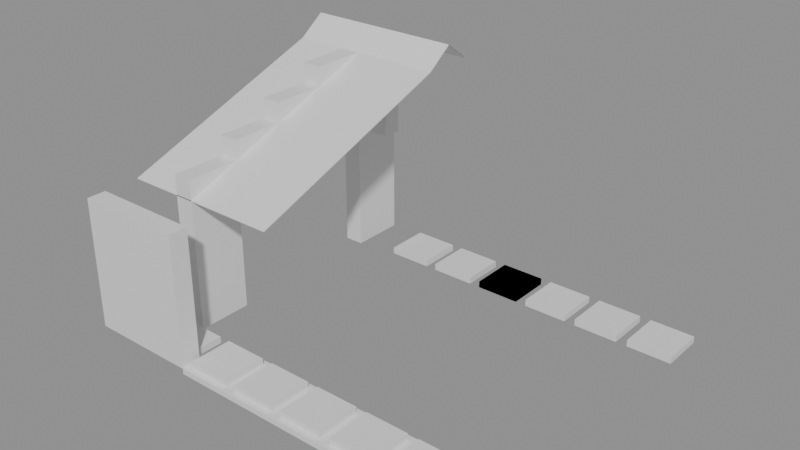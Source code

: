 # Source: building_lego.blend  (saved by Blender 5.0.119; exported with 4.5.12 LTS)
import bpy
from mathutils import Matrix  # noqa: F401  (used for matrix-valued properties, if any)

bpy.ops.wm.read_factory_settings(use_empty=True)
scene = bpy.context.scene
scene.name = 'Scene'

# ---- collections
col_01_paredes_externas = bpy.data.collections.new('01_Paredes_Externas'); scene.collection.children.link(col_01_paredes_externas)
col_03_pisos_escadas = bpy.data.collections.new('03_Pisos_Escadas'); scene.collection.children.link(col_03_pisos_escadas)
col_04_moveis_decoracoes = bpy.data.collections.new('04_Moveis_Decoracoes'); scene.collection.children.link(col_04_moveis_decoracoes)
col_05_telhado = bpy.data.collections.new('05_Telhado'); scene.collection.children.link(col_05_telhado)

# ---- materials (node trees are filled in below, after node groups)
mat_mat_parede_externa = bpy.data.materials.new('Mat_Parede_Externa')
mat_mat_pisos = bpy.data.materials.new('Mat_Pisos')
mat_mat_moveis = bpy.data.materials.new('Mat_Moveis')
mat_mat_telhado = bpy.data.materials.new('Mat_Telhado')

# ---- material node trees
mat_mat_parede_externa.use_nodes = True; mat_mat_parede_externa.node_tree.nodes.clear()
_N = mat_mat_parede_externa.node_tree.nodes; _L = mat_mat_parede_externa.node_tree.links
n0 = _N.new('ShaderNodeBsdfPrincipled'); n0.name = 'BSDF - Pré-fundamentado'; n0.location = (-200, 100)
n1 = _N.new('ShaderNodeOutputMaterial'); n1.name = 'Saída de material'; n1.location = (200, 100)
_L.new(n0.outputs[0], n1.inputs[0])
n1.is_active_output = True
mat_mat_pisos.use_nodes = True; mat_mat_pisos.node_tree.nodes.clear()
_N = mat_mat_pisos.node_tree.nodes; _L = mat_mat_pisos.node_tree.links
n0 = _N.new('ShaderNodeBsdfPrincipled'); n0.name = 'BSDF - Pré-fundamentado'; n0.location = (-200, 100)
n1 = _N.new('ShaderNodeOutputMaterial'); n1.name = 'Saída de material'; n1.location = (200, 100)
_L.new(n0.outputs[0], n1.inputs[0])
n1.is_active_output = True
mat_mat_moveis.use_nodes = True; mat_mat_moveis.node_tree.nodes.clear()
_N = mat_mat_moveis.node_tree.nodes; _L = mat_mat_moveis.node_tree.links
n0 = _N.new('ShaderNodeBsdfPrincipled'); n0.name = 'BSDF - Pré-fundamentado'; n0.location = (-200, 100)
n1 = _N.new('ShaderNodeOutputMaterial'); n1.name = 'Saída de material'; n1.location = (200, 100)
_L.new(n0.outputs[0], n1.inputs[0])
n1.is_active_output = True
mat_mat_telhado.use_nodes = True; mat_mat_telhado.node_tree.nodes.clear()
_N = mat_mat_telhado.node_tree.nodes; _L = mat_mat_telhado.node_tree.links
n0 = _N.new('ShaderNodeBsdfPrincipled'); n0.name = 'BSDF - Pré-fundamentado'; n0.location = (-200, 100)
n1 = _N.new('ShaderNodeOutputMaterial'); n1.name = 'Saída de material'; n1.location = (200, 100)
_L.new(n0.outputs[0], n1.inputs[0])
n1.is_active_output = True

# ---- meshes
me_bloco_wooden_wall_5048_3599_z0 = bpy.data.meshes.new('Bloco_wooden_wall_5048_3599_z0')
me_bloco_wooden_wall_5048_3599_z0.from_pydata([(-0.5, -0.175, -1.2), (0.5, -0.175, -1.2), (0.5, 0.175, -1.2), (-0.5, 0.175, -1.2), (-0.5, -0.175, 1.2), (0.5, -0.175, 1.2), (0.5, 0.175, 1.2), (-0.5, 0.175, 1.2)], [], [(0, 1, 2, 3), (4, 7, 6, 5), (0, 4, 5, 1), (2, 6, 7, 3), (0, 3, 7, 4), (1, 5, 6, 2)])
me_bloco_wooden_wall_5048_3599_z0.materials.append(mat_mat_parede_externa)
me_bloco_wooden_wall_5048_3599_z0.update()
me_bloco_wooden_wall_5049_3599_z0 = bpy.data.meshes.new('Bloco_wooden_wall_5049_3599_z0')
me_bloco_wooden_wall_5049_3599_z0.from_pydata([(-0.5, -0.175, -1.2), (0.5, -0.175, -1.2), (0.5, 0.175, -1.2), (-0.5, 0.175, -1.2), (-0.5, -0.175, 1.2), (0.5, -0.175, 1.2), (0.5, 0.175, 1.2), (-0.5, 0.175, 1.2)], [], [(0, 1, 2, 3), (4, 7, 6, 5), (0, 4, 5, 1), (2, 6, 7, 3), (0, 3, 7, 4), (1, 5, 6, 2)])
me_bloco_wooden_wall_5049_3599_z0.materials.append(mat_mat_parede_externa)
me_bloco_wooden_wall_5049_3599_z0.update()
me_bloco_wooden_wall_5049_3604_z20 = bpy.data.meshes.new('Bloco_wooden_wall_5049_3604_z20')
me_bloco_wooden_wall_5049_3604_z20.from_pydata([(-0.5, -0.175, -0.18), (0.5, -0.175, -0.18), (0.5, 0.175, -0.18), (-0.5, 0.175, -0.18), (-0.5, -0.175, 0.18), (0.5, -0.175, 0.18), (0.5, 0.175, 0.18), (-0.5, 0.175, 0.18)], [], [(0, 1, 2, 3), (4, 7, 6, 5), (0, 4, 5, 1), (2, 6, 7, 3), (0, 3, 7, 4), (1, 5, 6, 2)])
me_bloco_wooden_wall_5049_3604_z20.materials.append(mat_mat_parede_externa)
me_bloco_wooden_wall_5049_3604_z20.update()
me_bloco_wooden_wall_5049_3604_z23 = bpy.data.meshes.new('Bloco_wooden_wall_5049_3604_z23')
me_bloco_wooden_wall_5049_3604_z23.from_pydata([(-0.5, -0.175, -0.18), (0.5, -0.175, -0.18), (0.5, 0.175, -0.18), (-0.5, 0.175, -0.18), (-0.5, -0.175, 0.18), (0.5, -0.175, 0.18), (0.5, 0.175, 0.18), (-0.5, 0.175, 0.18)], [], [(0, 1, 2, 3), (4, 7, 6, 5), (0, 4, 5, 1), (2, 6, 7, 3), (0, 3, 7, 4), (1, 5, 6, 2)])
me_bloco_wooden_wall_5049_3604_z23.materials.append(mat_mat_parede_externa)
me_bloco_wooden_wall_5049_3604_z23.update()
me_bloco_wooden_wall_5049_3604_z26 = bpy.data.meshes.new('Bloco_wooden_wall_5049_3604_z26')
me_bloco_wooden_wall_5049_3604_z26.from_pydata([(-0.5, -0.175, -0.18), (0.5, -0.175, -0.18), (0.5, 0.175, -0.18), (-0.5, 0.175, -0.18), (-0.5, -0.175, 0.18), (0.5, -0.175, 0.18), (0.5, 0.175, 0.18), (-0.5, 0.175, 0.18)], [], [(0, 1, 2, 3), (4, 7, 6, 5), (0, 4, 5, 1), (2, 6, 7, 3), (0, 3, 7, 4), (1, 5, 6, 2)])
me_bloco_wooden_wall_5049_3604_z26.materials.append(mat_mat_parede_externa)
me_bloco_wooden_wall_5049_3604_z26.update()
me_bloco_wooden_wall_5049_3600_z0 = bpy.data.meshes.new('Bloco_wooden_wall_5049_3600_z0')
me_bloco_wooden_wall_5049_3600_z0.from_pydata([(-0.175, -0.5, -1.2), (0.175, -0.5, -1.2), (0.175, 0.5, -1.2), (-0.175, 0.5, -1.2), (-0.175, -0.5, 1.2), (0.175, -0.5, 1.2), (0.175, 0.5, 1.2), (-0.175, 0.5, 1.2)], [], [(0, 1, 2, 3), (4, 7, 6, 5), (0, 4, 5, 1), (2, 6, 7, 3), (0, 3, 7, 4), (1, 5, 6, 2)])
me_bloco_wooden_wall_5049_3600_z0.materials.append(mat_mat_parede_externa)
me_bloco_wooden_wall_5049_3600_z0.update()
me_bloco_wooden_wall_5049_3600_z20 = bpy.data.meshes.new('Bloco_wooden_wall_5049_3600_z20')
me_bloco_wooden_wall_5049_3600_z20.from_pydata([(-0.175, -0.5, -0.18), (0.175, -0.5, -0.18), (0.175, 0.5, -0.18), (-0.175, 0.5, -0.18), (-0.175, -0.5, 0.18), (0.175, -0.5, 0.18), (0.175, 0.5, 0.18), (-0.175, 0.5, 0.18)], [], [(0, 1, 2, 3), (4, 7, 6, 5), (0, 4, 5, 1), (2, 6, 7, 3), (0, 3, 7, 4), (1, 5, 6, 2)])
me_bloco_wooden_wall_5049_3600_z20.materials.append(mat_mat_parede_externa)
me_bloco_wooden_wall_5049_3600_z20.update()
me_bloco_wooden_wall_5049_3601_z20 = bpy.data.meshes.new('Bloco_wooden_wall_5049_3601_z20')
me_bloco_wooden_wall_5049_3601_z20.from_pydata([(-0.175, -0.5, -0.18), (0.175, -0.5, -0.18), (0.175, 0.5, -0.18), (-0.175, 0.5, -0.18), (-0.175, -0.5, 0.18), (0.175, -0.5, 0.18), (0.175, 0.5, 0.18), (-0.175, 0.5, 0.18)], [], [(0, 1, 2, 3), (4, 7, 6, 5), (0, 4, 5, 1), (2, 6, 7, 3), (0, 3, 7, 4), (1, 5, 6, 2)])
me_bloco_wooden_wall_5049_3601_z20.materials.append(mat_mat_parede_externa)
me_bloco_wooden_wall_5049_3601_z20.update()
me_bloco_wooden_wall_5049_3601_z23 = bpy.data.meshes.new('Bloco_wooden_wall_5049_3601_z23')
me_bloco_wooden_wall_5049_3601_z23.from_pydata([(-0.175, -0.5, -0.18), (0.175, -0.5, -0.18), (0.175, 0.5, -0.18), (-0.175, 0.5, -0.18), (-0.175, -0.5, 0.18), (0.175, -0.5, 0.18), (0.175, 0.5, 0.18), (-0.175, 0.5, 0.18)], [], [(0, 1, 2, 3), (4, 7, 6, 5), (0, 4, 5, 1), (2, 6, 7, 3), (0, 3, 7, 4), (1, 5, 6, 2)])
me_bloco_wooden_wall_5049_3601_z23.materials.append(mat_mat_parede_externa)
me_bloco_wooden_wall_5049_3601_z23.update()
me_bloco_wooden_wall_5049_3602_z20 = bpy.data.meshes.new('Bloco_wooden_wall_5049_3602_z20')
me_bloco_wooden_wall_5049_3602_z20.from_pydata([(-0.175, -0.5, -0.18), (0.175, -0.5, -0.18), (0.175, 0.5, -0.18), (-0.175, 0.5, -0.18), (-0.175, -0.5, 0.18), (0.175, -0.5, 0.18), (0.175, 0.5, 0.18), (-0.175, 0.5, 0.18)], [], [(0, 1, 2, 3), (4, 7, 6, 5), (0, 4, 5, 1), (2, 6, 7, 3), (0, 3, 7, 4), (1, 5, 6, 2)])
me_bloco_wooden_wall_5049_3602_z20.materials.append(mat_mat_parede_externa)
me_bloco_wooden_wall_5049_3602_z20.update()
me_bloco_wooden_wall_5049_3602_z23 = bpy.data.meshes.new('Bloco_wooden_wall_5049_3602_z23')
me_bloco_wooden_wall_5049_3602_z23.from_pydata([(-0.175, -0.5, -0.18), (0.175, -0.5, -0.18), (0.175, 0.5, -0.18), (-0.175, 0.5, -0.18), (-0.175, -0.5, 0.18), (0.175, -0.5, 0.18), (0.175, 0.5, 0.18), (-0.175, 0.5, 0.18)], [], [(0, 1, 2, 3), (4, 7, 6, 5), (0, 4, 5, 1), (2, 6, 7, 3), (0, 3, 7, 4), (1, 5, 6, 2)])
me_bloco_wooden_wall_5049_3602_z23.materials.append(mat_mat_parede_externa)
me_bloco_wooden_wall_5049_3602_z23.update()
me_bloco_wooden_wall_5049_3602_z26 = bpy.data.meshes.new('Bloco_wooden_wall_5049_3602_z26')
me_bloco_wooden_wall_5049_3602_z26.from_pydata([(-0.175, -0.5, -0.18), (0.175, -0.5, -0.18), (0.175, 0.5, -0.18), (-0.175, 0.5, -0.18), (-0.175, -0.5, 0.18), (0.175, -0.5, 0.18), (0.175, 0.5, 0.18), (-0.175, 0.5, 0.18)], [], [(0, 1, 2, 3), (4, 7, 6, 5), (0, 4, 5, 1), (2, 6, 7, 3), (0, 3, 7, 4), (1, 5, 6, 2)])
me_bloco_wooden_wall_5049_3602_z26.materials.append(mat_mat_parede_externa)
me_bloco_wooden_wall_5049_3602_z26.update()
me_bloco_wooden_wall_5049_3603_z20 = bpy.data.meshes.new('Bloco_wooden_wall_5049_3603_z20')
me_bloco_wooden_wall_5049_3603_z20.from_pydata([(-0.175, -0.5, -0.18), (0.175, -0.5, -0.18), (0.175, 0.5, -0.18), (-0.175, 0.5, -0.18), (-0.175, -0.5, 0.18), (0.175, -0.5, 0.18), (0.175, 0.5, 0.18), (-0.175, 0.5, 0.18)], [], [(0, 1, 2, 3), (4, 7, 6, 5), (0, 4, 5, 1), (2, 6, 7, 3), (0, 3, 7, 4), (1, 5, 6, 2)])
me_bloco_wooden_wall_5049_3603_z20.materials.append(mat_mat_parede_externa)
me_bloco_wooden_wall_5049_3603_z20.update()
me_bloco_wooden_wall_5049_3603_z23 = bpy.data.meshes.new('Bloco_wooden_wall_5049_3603_z23')
me_bloco_wooden_wall_5049_3603_z23.from_pydata([(-0.175, -0.5, -0.18), (0.175, -0.5, -0.18), (0.175, 0.5, -0.18), (-0.175, 0.5, -0.18), (-0.175, -0.5, 0.18), (0.175, -0.5, 0.18), (0.175, 0.5, 0.18), (-0.175, 0.5, 0.18)], [], [(0, 1, 2, 3), (4, 7, 6, 5), (0, 4, 5, 1), (2, 6, 7, 3), (0, 3, 7, 4), (1, 5, 6, 2)])
me_bloco_wooden_wall_5049_3603_z23.materials.append(mat_mat_parede_externa)
me_bloco_wooden_wall_5049_3603_z23.update()
me_bloco_wooden_wall_5049_3603_z26 = bpy.data.meshes.new('Bloco_wooden_wall_5049_3603_z26')
me_bloco_wooden_wall_5049_3603_z26.from_pydata([(-0.175, -0.5, -0.18), (0.175, -0.5, -0.18), (0.175, 0.5, -0.18), (-0.175, 0.5, -0.18), (-0.175, -0.5, 0.18), (0.175, -0.5, 0.18), (0.175, 0.5, 0.18), (-0.175, 0.5, 0.18)], [], [(0, 1, 2, 3), (4, 7, 6, 5), (0, 4, 5, 1), (2, 6, 7, 3), (0, 3, 7, 4), (1, 5, 6, 2)])
me_bloco_wooden_wall_5049_3603_z26.materials.append(mat_mat_parede_externa)
me_bloco_wooden_wall_5049_3603_z26.update()
me_bloco_wooden_wall_5049_3603_z29 = bpy.data.meshes.new('Bloco_wooden_wall_5049_3603_z29')
me_bloco_wooden_wall_5049_3603_z29.from_pydata([(-0.175, -0.5, -0.18), (0.175, -0.5, -0.18), (0.175, 0.5, -0.18), (-0.175, 0.5, -0.18), (-0.175, -0.5, 0.18), (0.175, -0.5, 0.18), (0.175, 0.5, 0.18), (-0.175, 0.5, 0.18)], [], [(0, 1, 2, 3), (4, 7, 6, 5), (0, 4, 5, 1), (2, 6, 7, 3), (0, 3, 7, 4), (1, 5, 6, 2)])
me_bloco_wooden_wall_5049_3603_z29.materials.append(mat_mat_parede_externa)
me_bloco_wooden_wall_5049_3603_z29.update()
me_bloco_wooden_wall_5049_3604_z0 = bpy.data.meshes.new('Bloco_wooden_wall_5049_3604_z0')
me_bloco_wooden_wall_5049_3604_z0.from_pydata([(-0.175, -0.5, -1.2), (0.175, -0.5, -1.2), (0.175, 0.5, -1.2), (-0.175, 0.5, -1.2), (-0.175, -0.5, 1.2), (0.175, -0.5, 1.2), (0.175, 0.5, 1.2), (-0.175, 0.5, 1.2)], [], [(0, 1, 2, 3), (4, 7, 6, 5), (0, 4, 5, 1), (2, 6, 7, 3), (0, 3, 7, 4), (1, 5, 6, 2)])
me_bloco_wooden_wall_5049_3604_z0.materials.append(mat_mat_parede_externa)
me_bloco_wooden_wall_5049_3604_z0.update()
me_piso_grass_5050_3599_z0 = bpy.data.meshes.new('Piso_grass_5050_3599_z0')
me_piso_grass_5050_3599_z0.from_pydata([(-0.5, -0.5, -0.05), (0.5, -0.5, -0.05), (0.5, 0.5, -0.05), (-0.5, 0.5, -0.05), (-0.5, -0.5, 0.05), (0.5, -0.5, 0.05), (0.5, 0.5, 0.05), (-0.5, 0.5, 0.05)], [], [(0, 1, 2, 3), (4, 7, 6, 5), (0, 4, 5, 1), (2, 6, 7, 3), (0, 3, 7, 4), (1, 5, 6, 2)])
me_piso_grass_5050_3599_z0.materials.append(mat_mat_pisos)
me_piso_grass_5050_3599_z0.update()
me_piso_grass_5051_3599_z0 = bpy.data.meshes.new('Piso_grass_5051_3599_z0')
me_piso_grass_5051_3599_z0.from_pydata([(-0.5, -0.5, -0.05), (0.5, -0.5, -0.05), (0.5, 0.5, -0.05), (-0.5, 0.5, -0.05), (-0.5, -0.5, 0.05), (0.5, -0.5, 0.05), (0.5, 0.5, 0.05), (-0.5, 0.5, 0.05)], [], [(0, 1, 2, 3), (4, 7, 6, 5), (0, 4, 5, 1), (2, 6, 7, 3), (0, 3, 7, 4), (1, 5, 6, 2)])
me_piso_grass_5051_3599_z0.materials.append(mat_mat_pisos)
me_piso_grass_5051_3599_z0.update()
me_piso_grass_5052_3599_z0 = bpy.data.meshes.new('Piso_grass_5052_3599_z0')
me_piso_grass_5052_3599_z0.from_pydata([(-0.5, -0.5, -0.05), (0.5, -0.5, -0.05), (0.5, 0.5, -0.05), (-0.5, 0.5, -0.05), (-0.5, -0.5, 0.05), (0.5, -0.5, 0.05), (0.5, 0.5, 0.05), (-0.5, 0.5, 0.05)], [], [(0, 1, 2, 3), (4, 7, 6, 5), (0, 4, 5, 1), (2, 6, 7, 3), (0, 3, 7, 4), (1, 5, 6, 2)])
me_piso_grass_5052_3599_z0.materials.append(mat_mat_pisos)
me_piso_grass_5052_3599_z0.update()
me_piso_grass_5053_3599_z0 = bpy.data.meshes.new('Piso_grass_5053_3599_z0')
me_piso_grass_5053_3599_z0.from_pydata([(-0.5, -0.5, -0.05), (0.5, -0.5, -0.05), (0.5, 0.5, -0.05), (-0.5, 0.5, -0.05), (-0.5, -0.5, 0.05), (0.5, -0.5, 0.05), (0.5, 0.5, 0.05), (-0.5, 0.5, 0.05)], [], [(0, 1, 2, 3), (4, 7, 6, 5), (0, 4, 5, 1), (2, 6, 7, 3), (0, 3, 7, 4), (1, 5, 6, 2)])
me_piso_grass_5053_3599_z0.materials.append(mat_mat_pisos)
me_piso_grass_5053_3599_z0.update()
me_piso_grass_5054_3599_z0 = bpy.data.meshes.new('Piso_grass_5054_3599_z0')
me_piso_grass_5054_3599_z0.from_pydata([(-0.5, -0.5, -0.05), (0.5, -0.5, -0.05), (0.5, 0.5, -0.05), (-0.5, 0.5, -0.05), (-0.5, -0.5, 0.05), (0.5, -0.5, 0.05), (0.5, 0.5, 0.05), (-0.5, 0.5, 0.05)], [], [(0, 1, 2, 3), (4, 7, 6, 5), (0, 4, 5, 1), (2, 6, 7, 3), (0, 3, 7, 4), (1, 5, 6, 2)])
me_piso_grass_5054_3599_z0.materials.append(mat_mat_pisos)
me_piso_grass_5054_3599_z0.update()
me_piso_grass_5055_3599_z0 = bpy.data.meshes.new('Piso_grass_5055_3599_z0')
me_piso_grass_5055_3599_z0.from_pydata([(-0.5, -0.5, -0.05), (0.5, -0.5, -0.05), (0.5, 0.5, -0.05), (-0.5, 0.5, -0.05), (-0.5, -0.5, 0.05), (0.5, -0.5, 0.05), (0.5, 0.5, 0.05), (-0.5, 0.5, 0.05)], [], [(0, 1, 2, 3), (4, 7, 6, 5), (0, 4, 5, 1), (2, 6, 7, 3), (0, 3, 7, 4), (1, 5, 6, 2)])
me_piso_grass_5055_3599_z0.materials.append(mat_mat_pisos)
me_piso_grass_5055_3599_z0.update()
me_movel_white_poppies_5049_3599_z0 = bpy.data.meshes.new('Movel_white_poppies_5049_3599_z0')
me_movel_white_poppies_5049_3599_z0.from_pydata([(-0.4, -0.4, -0.06), (0.4, -0.4, -0.06), (0.4, 0.4, -0.06), (-0.4, 0.4, -0.06), (-0.4, -0.4, 0.06), (0.4, -0.4, 0.06), (0.4, 0.4, 0.06), (-0.4, 0.4, 0.06)], [], [(0, 1, 2, 3), (4, 7, 6, 5), (0, 4, 5, 1), (2, 6, 7, 3), (0, 3, 7, 4), (1, 5, 6, 2)])
me_movel_white_poppies_5049_3599_z0.materials.append(mat_mat_moveis)
me_movel_white_poppies_5049_3599_z0.update()
me_movel_white_poppies_5050_3599_z0 = bpy.data.meshes.new('Movel_white_poppies_5050_3599_z0')
me_movel_white_poppies_5050_3599_z0.from_pydata([(-0.4, -0.4, -0.06), (0.4, -0.4, -0.06), (0.4, 0.4, -0.06), (-0.4, 0.4, -0.06), (-0.4, -0.4, 0.06), (0.4, -0.4, 0.06), (0.4, 0.4, 0.06), (-0.4, 0.4, 0.06)], [], [(0, 1, 2, 3), (4, 7, 6, 5), (0, 4, 5, 1), (2, 6, 7, 3), (0, 3, 7, 4), (1, 5, 6, 2)])
me_movel_white_poppies_5050_3599_z0.materials.append(mat_mat_moveis)
me_movel_white_poppies_5050_3599_z0.update()
me_movel_white_poppies_5051_3599_z0 = bpy.data.meshes.new('Movel_white_poppies_5051_3599_z0')
me_movel_white_poppies_5051_3599_z0.from_pydata([(-0.4, -0.4, -0.06), (0.4, -0.4, -0.06), (0.4, 0.4, -0.06), (-0.4, 0.4, -0.06), (-0.4, -0.4, 0.06), (0.4, -0.4, 0.06), (0.4, 0.4, 0.06), (-0.4, 0.4, 0.06)], [], [(0, 1, 2, 3), (4, 7, 6, 5), (0, 4, 5, 1), (2, 6, 7, 3), (0, 3, 7, 4), (1, 5, 6, 2)])
me_movel_white_poppies_5051_3599_z0.materials.append(mat_mat_moveis)
me_movel_white_poppies_5051_3599_z0.update()
me_movel_white_poppies_5052_3599_z0 = bpy.data.meshes.new('Movel_white_poppies_5052_3599_z0')
me_movel_white_poppies_5052_3599_z0.from_pydata([(-0.4, -0.4, -0.06), (0.4, -0.4, -0.06), (0.4, 0.4, -0.06), (-0.4, 0.4, -0.06), (-0.4, -0.4, 0.06), (0.4, -0.4, 0.06), (0.4, 0.4, 0.06), (-0.4, 0.4, 0.06)], [], [(0, 1, 2, 3), (4, 7, 6, 5), (0, 4, 5, 1), (2, 6, 7, 3), (0, 3, 7, 4), (1, 5, 6, 2)])
me_movel_white_poppies_5052_3599_z0.materials.append(mat_mat_moveis)
me_movel_white_poppies_5052_3599_z0.update()
me_movel_white_poppies_5053_3599_z0 = bpy.data.meshes.new('Movel_white_poppies_5053_3599_z0')
me_movel_white_poppies_5053_3599_z0.from_pydata([(-0.4, -0.4, -0.06), (0.4, -0.4, -0.06), (0.4, 0.4, -0.06), (-0.4, 0.4, -0.06), (-0.4, -0.4, 0.06), (0.4, -0.4, 0.06), (0.4, 0.4, 0.06), (-0.4, 0.4, 0.06)], [], [(0, 1, 2, 3), (4, 7, 6, 5), (0, 4, 5, 1), (2, 6, 7, 3), (0, 3, 7, 4), (1, 5, 6, 2)])
me_movel_white_poppies_5053_3599_z0.materials.append(mat_mat_moveis)
me_movel_white_poppies_5053_3599_z0.update()
me_movel_white_poppies_5054_3599_z0 = bpy.data.meshes.new('Movel_white_poppies_5054_3599_z0')
me_movel_white_poppies_5054_3599_z0.from_pydata([(-0.4, -0.4, -0.06), (0.4, -0.4, -0.06), (0.4, 0.4, -0.06), (-0.4, 0.4, -0.06), (-0.4, -0.4, 0.06), (0.4, -0.4, 0.06), (0.4, 0.4, 0.06), (-0.4, 0.4, 0.06)], [], [(0, 1, 2, 3), (4, 7, 6, 5), (0, 4, 5, 1), (2, 6, 7, 3), (0, 3, 7, 4), (1, 5, 6, 2)])
me_movel_white_poppies_5054_3599_z0.materials.append(mat_mat_moveis)
me_movel_white_poppies_5054_3599_z0.update()
me_movel_white_poppies_5055_3599_z0 = bpy.data.meshes.new('Movel_white_poppies_5055_3599_z0')
me_movel_white_poppies_5055_3599_z0.from_pydata([(-0.4, -0.4, -0.06), (0.4, -0.4, -0.06), (0.4, 0.4, -0.06), (-0.4, 0.4, -0.06), (-0.4, -0.4, 0.06), (0.4, -0.4, 0.06), (0.4, 0.4, 0.06), (-0.4, 0.4, 0.06)], [], [(0, 1, 2, 3), (4, 7, 6, 5), (0, 4, 5, 1), (2, 6, 7, 3), (0, 3, 7, 4), (1, 5, 6, 2)])
me_movel_white_poppies_5055_3599_z0.materials.append(mat_mat_moveis)
me_movel_white_poppies_5055_3599_z0.update()
me_movel_lava_5050_3604_z0 = bpy.data.meshes.new('Movel_lava_5050_3604_z0')
me_movel_lava_5050_3604_z0.from_pydata([(-0.4, -0.4, -0.06), (0.4, -0.4, -0.06), (0.4, 0.4, -0.06), (-0.4, 0.4, -0.06), (-0.4, -0.4, 0.06), (0.4, -0.4, 0.06), (0.4, 0.4, 0.06), (-0.4, 0.4, 0.06)], [], [(0, 1, 2, 3), (4, 7, 6, 5), (0, 4, 5, 1), (2, 6, 7, 3), (0, 3, 7, 4), (1, 5, 6, 2)])
me_movel_lava_5050_3604_z0.materials.append(mat_mat_moveis)
me_movel_lava_5050_3604_z0.update()
me_movel_lava_5051_3604_z0 = bpy.data.meshes.new('Movel_lava_5051_3604_z0')
me_movel_lava_5051_3604_z0.from_pydata([(-0.4, -0.4, -0.06), (0.4, -0.4, -0.06), (0.4, 0.4, -0.06), (-0.4, 0.4, -0.06), (-0.4, -0.4, 0.06), (0.4, -0.4, 0.06), (0.4, 0.4, 0.06), (-0.4, 0.4, 0.06)], [], [(0, 1, 2, 3), (4, 7, 6, 5), (0, 4, 5, 1), (2, 6, 7, 3), (0, 3, 7, 4), (1, 5, 6, 2)])
me_movel_lava_5051_3604_z0.materials.append(mat_mat_moveis)
me_movel_lava_5051_3604_z0.update()
me_movel_lava_5052_3604_z0 = bpy.data.meshes.new('Movel_lava_5052_3604_z0')
me_movel_lava_5052_3604_z0.from_pydata([(-0.4, -0.4, -0.06), (0.4, -0.4, -0.06), (0.4, 0.4, -0.06), (-0.4, 0.4, -0.06), (-0.4, -0.4, 0.06), (0.4, -0.4, 0.06), (0.4, 0.4, 0.06), (-0.4, 0.4, 0.06)], [], [(0, 1, 2, 3), (4, 7, 6, 5), (0, 4, 5, 1), (2, 6, 7, 3), (0, 3, 7, 4), (1, 5, 6, 2)])
me_movel_lava_5052_3604_z0.materials.append(mat_mat_moveis)
me_movel_lava_5052_3604_z0.update()
me_movel_lava_5052_3604_z0_001 = bpy.data.meshes.new('Movel_lava_5052_3604_z0.001')
me_movel_lava_5052_3604_z0_001.from_pydata([(-0.4, -0.4, -0.06), (0.4, -0.4, -0.06), (0.4, 0.4, -0.06), (-0.4, 0.4, -0.06), (-0.4, -0.4, 0.06), (0.4, -0.4, 0.06), (0.4, 0.4, 0.06), (-0.4, 0.4, 0.06)], [], [(0, 1, 2, 3), (4, 7, 6, 5), (0, 4, 5, 1), (2, 6, 7, 3), (0, 3, 7, 4), (1, 5, 6, 2)])
me_movel_lava_5052_3604_z0_001.materials.append(mat_mat_moveis)
me_movel_lava_5052_3604_z0_001.update()
me_movel_lava_5053_3604_z0 = bpy.data.meshes.new('Movel_lava_5053_3604_z0')
me_movel_lava_5053_3604_z0.from_pydata([(-0.4, -0.4, -0.06), (0.4, -0.4, -0.06), (0.4, 0.4, -0.06), (-0.4, 0.4, -0.06), (-0.4, -0.4, 0.06), (0.4, -0.4, 0.06), (0.4, 0.4, 0.06), (-0.4, 0.4, 0.06)], [], [(0, 1, 2, 3), (4, 7, 6, 5), (0, 4, 5, 1), (2, 6, 7, 3), (0, 3, 7, 4), (1, 5, 6, 2)])
me_movel_lava_5053_3604_z0.materials.append(mat_mat_moveis)
me_movel_lava_5053_3604_z0.update()
me_movel_lava_5054_3604_z0 = bpy.data.meshes.new('Movel_lava_5054_3604_z0')
me_movel_lava_5054_3604_z0.from_pydata([(-0.4, -0.4, -0.06), (0.4, -0.4, -0.06), (0.4, 0.4, -0.06), (-0.4, 0.4, -0.06), (-0.4, -0.4, 0.06), (0.4, -0.4, 0.06), (0.4, 0.4, 0.06), (-0.4, 0.4, 0.06)], [], [(0, 1, 2, 3), (4, 7, 6, 5), (0, 4, 5, 1), (2, 6, 7, 3), (0, 3, 7, 4), (1, 5, 6, 2)])
me_movel_lava_5054_3604_z0.materials.append(mat_mat_moveis)
me_movel_lava_5054_3604_z0.update()
me_movel_lava_5055_3604_z0 = bpy.data.meshes.new('Movel_lava_5055_3604_z0')
me_movel_lava_5055_3604_z0.from_pydata([(-0.4, -0.4, -0.06), (0.4, -0.4, -0.06), (0.4, 0.4, -0.06), (-0.4, 0.4, -0.06), (-0.4, -0.4, 0.06), (0.4, -0.4, 0.06), (0.4, 0.4, 0.06), (-0.4, 0.4, 0.06)], [], [(0, 1, 2, 3), (4, 7, 6, 5), (0, 4, 5, 1), (2, 6, 7, 3), (0, 3, 7, 4), (1, 5, 6, 2)])
me_movel_lava_5055_3604_z0.materials.append(mat_mat_moveis)
me_movel_lava_5055_3604_z0.update()
me_telha_5048_3600_z20 = bpy.data.meshes.new('Telha_5048_3600_z20')
me_telha_5048_3600_z20.from_pydata([(-0.5, -0.5, -0.1728), (0.5, -0.5, -0.1728), (0.5, 0.5, 0.1872), (-0.5, 0.5, 0.1872), (-0.5, -0.5, -0.1872), (0.5, -0.5, -0.1872), (0.5, 0.5, 0.1728), (-0.5, 0.5, 0.1728)], [], [(0, 1, 2, 3), (7, 6, 5, 4), (0, 4, 5, 1), (3, 2, 6, 7), (0, 3, 7, 4), (1, 5, 6, 2)])
me_telha_5048_3600_z20.materials.append(mat_mat_telhado)
me_telha_5048_3600_z20.update()
me_telha_5049_3600_z20 = bpy.data.meshes.new('Telha_5049_3600_z20')
me_telha_5049_3600_z20.from_pydata([(-0.5, -0.5, -0.1728), (0.5, -0.5, -0.1728), (0.5, 0.5, 0.1872), (-0.5, 0.5, 0.1872), (-0.5, -0.5, -0.1872), (0.5, -0.5, -0.1872), (0.5, 0.5, 0.1728), (-0.5, 0.5, 0.1728)], [], [(0, 1, 2, 3), (7, 6, 5, 4), (0, 4, 5, 1), (3, 2, 6, 7), (0, 3, 7, 4), (1, 5, 6, 2)])
me_telha_5049_3600_z20.materials.append(mat_mat_telhado)
me_telha_5049_3600_z20.update()
me_telha_5050_3600_z20 = bpy.data.meshes.new('Telha_5050_3600_z20')
me_telha_5050_3600_z20.from_pydata([(-0.5, -0.5, -0.1728), (0.5, -0.5, -0.1728), (0.5, 0.5, 0.1872), (-0.5, 0.5, 0.1872), (-0.5, -0.5, -0.1872), (0.5, -0.5, -0.1872), (0.5, 0.5, 0.1728), (-0.5, 0.5, 0.1728)], [], [(0, 1, 2, 3), (7, 6, 5, 4), (0, 4, 5, 1), (3, 2, 6, 7), (0, 3, 7, 4), (1, 5, 6, 2)])
me_telha_5050_3600_z20.materials.append(mat_mat_telhado)
me_telha_5050_3600_z20.update()
me_telha_5048_3601_z23 = bpy.data.meshes.new('Telha_5048_3601_z23')
me_telha_5048_3601_z23.from_pydata([(-0.5, -0.5, -0.1728), (0.5, -0.5, -0.1728), (0.5, 0.5, 0.1872), (-0.5, 0.5, 0.1872), (-0.5, -0.5, -0.1872), (0.5, -0.5, -0.1872), (0.5, 0.5, 0.1728), (-0.5, 0.5, 0.1728)], [], [(0, 1, 2, 3), (7, 6, 5, 4), (0, 4, 5, 1), (3, 2, 6, 7), (0, 3, 7, 4), (1, 5, 6, 2)])
me_telha_5048_3601_z23.materials.append(mat_mat_telhado)
me_telha_5048_3601_z23.update()
me_telha_5049_3601_z23 = bpy.data.meshes.new('Telha_5049_3601_z23')
me_telha_5049_3601_z23.from_pydata([(-0.5, -0.5, -0.1728), (0.5, -0.5, -0.1728), (0.5, 0.5, 0.1872), (-0.5, 0.5, 0.1872), (-0.5, -0.5, -0.1872), (0.5, -0.5, -0.1872), (0.5, 0.5, 0.1728), (-0.5, 0.5, 0.1728)], [], [(0, 1, 2, 3), (7, 6, 5, 4), (0, 4, 5, 1), (3, 2, 6, 7), (0, 3, 7, 4), (1, 5, 6, 2)])
me_telha_5049_3601_z23.materials.append(mat_mat_telhado)
me_telha_5049_3601_z23.update()
me_telha_5050_3601_z23 = bpy.data.meshes.new('Telha_5050_3601_z23')
me_telha_5050_3601_z23.from_pydata([(-0.5, -0.5, -0.1728), (0.5, -0.5, -0.1728), (0.5, 0.5, 0.1872), (-0.5, 0.5, 0.1872), (-0.5, -0.5, -0.1872), (0.5, -0.5, -0.1872), (0.5, 0.5, 0.1728), (-0.5, 0.5, 0.1728)], [], [(0, 1, 2, 3), (7, 6, 5, 4), (0, 4, 5, 1), (3, 2, 6, 7), (0, 3, 7, 4), (1, 5, 6, 2)])
me_telha_5050_3601_z23.materials.append(mat_mat_telhado)
me_telha_5050_3601_z23.update()
me_telha_5048_3602_z26 = bpy.data.meshes.new('Telha_5048_3602_z26')
me_telha_5048_3602_z26.from_pydata([(-0.5, -0.5, -0.1728), (0.5, -0.5, -0.1728), (0.5, 0.5, 0.1872), (-0.5, 0.5, 0.1872), (-0.5, -0.5, -0.1872), (0.5, -0.5, -0.1872), (0.5, 0.5, 0.1728), (-0.5, 0.5, 0.1728)], [], [(0, 1, 2, 3), (7, 6, 5, 4), (0, 4, 5, 1), (3, 2, 6, 7), (0, 3, 7, 4), (1, 5, 6, 2)])
me_telha_5048_3602_z26.materials.append(mat_mat_telhado)
me_telha_5048_3602_z26.update()
me_telha_5049_3602_z26 = bpy.data.meshes.new('Telha_5049_3602_z26')
me_telha_5049_3602_z26.from_pydata([(-0.5, -0.5, -0.1728), (0.5, -0.5, -0.1728), (0.5, 0.5, 0.1872), (-0.5, 0.5, 0.1872), (-0.5, -0.5, -0.1872), (0.5, -0.5, -0.1872), (0.5, 0.5, 0.1728), (-0.5, 0.5, 0.1728)], [], [(0, 1, 2, 3), (7, 6, 5, 4), (0, 4, 5, 1), (3, 2, 6, 7), (0, 3, 7, 4), (1, 5, 6, 2)])
me_telha_5049_3602_z26.materials.append(mat_mat_telhado)
me_telha_5049_3602_z26.update()
me_telha_5050_3602_z26 = bpy.data.meshes.new('Telha_5050_3602_z26')
me_telha_5050_3602_z26.from_pydata([(-0.5, -0.5, -0.1728), (0.5, -0.5, -0.1728), (0.5, 0.5, 0.1872), (-0.5, 0.5, 0.1872), (-0.5, -0.5, -0.1872), (0.5, -0.5, -0.1872), (0.5, 0.5, 0.1728), (-0.5, 0.5, 0.1728)], [], [(0, 1, 2, 3), (7, 6, 5, 4), (0, 4, 5, 1), (3, 2, 6, 7), (0, 3, 7, 4), (1, 5, 6, 2)])
me_telha_5050_3602_z26.materials.append(mat_mat_telhado)
me_telha_5050_3602_z26.update()
me_telha_5048_3603_z29 = bpy.data.meshes.new('Telha_5048_3603_z29')
me_telha_5048_3603_z29.from_pydata([(-0.5, -0.5, -0.1728), (0.5, -0.5, -0.1728), (0.5, 0.5, 0.1872), (-0.5, 0.5, 0.1872), (-0.5, -0.5, -0.1872), (0.5, -0.5, -0.1872), (0.5, 0.5, 0.1728), (-0.5, 0.5, 0.1728)], [], [(0, 1, 2, 3), (7, 6, 5, 4), (0, 4, 5, 1), (3, 2, 6, 7), (0, 3, 7, 4), (1, 5, 6, 2)])
me_telha_5048_3603_z29.materials.append(mat_mat_telhado)
me_telha_5048_3603_z29.update()
me_telha_5049_3603_z29 = bpy.data.meshes.new('Telha_5049_3603_z29')
me_telha_5049_3603_z29.from_pydata([(-0.5, -0.5, -0.1728), (0.5, -0.5, -0.1728), (0.5, 0.5, 0.1872), (-0.5, 0.5, 0.1872), (-0.5, -0.5, -0.1872), (0.5, -0.5, -0.1872), (0.5, 0.5, 0.1728), (-0.5, 0.5, 0.1728)], [], [(0, 1, 2, 3), (7, 6, 5, 4), (0, 4, 5, 1), (3, 2, 6, 7), (0, 3, 7, 4), (1, 5, 6, 2)])
me_telha_5049_3603_z29.materials.append(mat_mat_telhado)
me_telha_5049_3603_z29.update()
me_telha_5050_3603_z29 = bpy.data.meshes.new('Telha_5050_3603_z29')
me_telha_5050_3603_z29.from_pydata([(-0.5, -0.5, -0.1728), (0.5, -0.5, -0.1728), (0.5, 0.5, 0.1872), (-0.5, 0.5, 0.1872), (-0.5, -0.5, -0.1872), (0.5, -0.5, -0.1872), (0.5, 0.5, 0.1728), (-0.5, 0.5, 0.1728)], [], [(0, 1, 2, 3), (7, 6, 5, 4), (0, 4, 5, 1), (3, 2, 6, 7), (0, 3, 7, 4), (1, 5, 6, 2)])
me_telha_5050_3603_z29.materials.append(mat_mat_telhado)
me_telha_5050_3603_z29.update()
me_telha_5048_3604_z32 = bpy.data.meshes.new('Telha_5048_3604_z32')
me_telha_5048_3604_z32.from_pydata([(-0.5, -0.5, -0.1128), (0.5, -0.5, -0.1128), (0.5, 0.0, 0.2472), (-0.5, 0.0, 0.2472), (0.5, 0.5, -0.1128), (-0.5, 0.5, -0.1128), (-0.5, -0.5, -0.1272), (0.5, -0.5, -0.1272), (0.5, 0.0, 0.2328), (-0.5, 0.0, 0.2328), (0.5, 0.5, -0.1272), (-0.5, 0.5, -0.1272)], [], [(0, 1, 2, 3), (3, 2, 4, 5), (9, 8, 7, 6), (11, 10, 8, 9), (0, 6, 7, 1), (4, 10, 11, 5)])
me_telha_5048_3604_z32.materials.append(mat_mat_telhado)
me_telha_5048_3604_z32.update()
me_telha_5049_3604_z32 = bpy.data.meshes.new('Telha_5049_3604_z32')
me_telha_5049_3604_z32.from_pydata([(-0.5, -0.5, -0.1128), (0.5, -0.5, -0.1128), (0.5, 0.0, 0.2472), (-0.5, 0.0, 0.2472), (0.5, 0.5, -0.1128), (-0.5, 0.5, -0.1128), (-0.5, -0.5, -0.1272), (0.5, -0.5, -0.1272), (0.5, 0.0, 0.2328), (-0.5, 0.0, 0.2328), (0.5, 0.5, -0.1272), (-0.5, 0.5, -0.1272)], [], [(0, 1, 2, 3), (3, 2, 4, 5), (9, 8, 7, 6), (11, 10, 8, 9), (0, 6, 7, 1), (4, 10, 11, 5)])
me_telha_5049_3604_z32.materials.append(mat_mat_telhado)
me_telha_5049_3604_z32.update()
me_telha_5050_3604_z32 = bpy.data.meshes.new('Telha_5050_3604_z32')
me_telha_5050_3604_z32.from_pydata([(-0.5, -0.5, -0.1128), (0.5, -0.5, -0.1128), (0.5, 0.0, 0.2472), (-0.5, 0.0, 0.2472), (0.5, 0.5, -0.1128), (-0.5, 0.5, -0.1128), (-0.5, -0.5, -0.1272), (0.5, -0.5, -0.1272), (0.5, 0.0, 0.2328), (-0.5, 0.0, 0.2328), (0.5, 0.5, -0.1272), (-0.5, 0.5, -0.1272)], [], [(0, 1, 2, 3), (3, 2, 4, 5), (9, 8, 7, 6), (11, 10, 8, 9), (0, 6, 7, 1), (4, 10, 11, 5)])
me_telha_5050_3604_z32.materials.append(mat_mat_telhado)
me_telha_5050_3604_z32.update()

# ---- objects
ob_parede_externa_norte_y3599_x5048_5049 = bpy.data.objects.new('Parede_Externa_Norte_Y3599_X5048_5049', None)
ob_bloco_wooden_wall_5048_3599_z0 = bpy.data.objects.new('Bloco_wooden_wall_5048_3599_z0', me_bloco_wooden_wall_5048_3599_z0)
ob_bloco_wooden_wall_5049_3599_z0 = bpy.data.objects.new('Bloco_wooden_wall_5049_3599_z0', me_bloco_wooden_wall_5049_3599_z0)
ob_parede_externa_sul_y3604_x5049_5049 = bpy.data.objects.new('Parede_Externa_Sul_Y3604_X5049_5049', None)
ob_bloco_wooden_wall_5049_3604_z20 = bpy.data.objects.new('Bloco_wooden_wall_5049_3604_z20', me_bloco_wooden_wall_5049_3604_z20)
ob_bloco_wooden_wall_5049_3604_z23 = bpy.data.objects.new('Bloco_wooden_wall_5049_3604_z23', me_bloco_wooden_wall_5049_3604_z23)
ob_bloco_wooden_wall_5049_3604_z26 = bpy.data.objects.new('Bloco_wooden_wall_5049_3604_z26', me_bloco_wooden_wall_5049_3604_z26)
ob_parede_externa_leste_x5049_y3600_3604 = bpy.data.objects.new('Parede_Externa_Leste_X5049_Y3600_3604', None)
ob_bloco_wooden_wall_5049_3600_z0 = bpy.data.objects.new('Bloco_wooden_wall_5049_3600_z0', me_bloco_wooden_wall_5049_3600_z0)
ob_bloco_wooden_wall_5049_3600_z20 = bpy.data.objects.new('Bloco_wooden_wall_5049_3600_z20', me_bloco_wooden_wall_5049_3600_z20)
ob_bloco_wooden_wall_5049_3601_z20 = bpy.data.objects.new('Bloco_wooden_wall_5049_3601_z20', me_bloco_wooden_wall_5049_3601_z20)
ob_bloco_wooden_wall_5049_3601_z23 = bpy.data.objects.new('Bloco_wooden_wall_5049_3601_z23', me_bloco_wooden_wall_5049_3601_z23)
ob_bloco_wooden_wall_5049_3602_z20 = bpy.data.objects.new('Bloco_wooden_wall_5049_3602_z20', me_bloco_wooden_wall_5049_3602_z20)
ob_bloco_wooden_wall_5049_3602_z23 = bpy.data.objects.new('Bloco_wooden_wall_5049_3602_z23', me_bloco_wooden_wall_5049_3602_z23)
ob_bloco_wooden_wall_5049_3602_z26 = bpy.data.objects.new('Bloco_wooden_wall_5049_3602_z26', me_bloco_wooden_wall_5049_3602_z26)
ob_bloco_wooden_wall_5049_3603_z20 = bpy.data.objects.new('Bloco_wooden_wall_5049_3603_z20', me_bloco_wooden_wall_5049_3603_z20)
ob_bloco_wooden_wall_5049_3603_z23 = bpy.data.objects.new('Bloco_wooden_wall_5049_3603_z23', me_bloco_wooden_wall_5049_3603_z23)
ob_bloco_wooden_wall_5049_3603_z26 = bpy.data.objects.new('Bloco_wooden_wall_5049_3603_z26', me_bloco_wooden_wall_5049_3603_z26)
ob_bloco_wooden_wall_5049_3603_z29 = bpy.data.objects.new('Bloco_wooden_wall_5049_3603_z29', me_bloco_wooden_wall_5049_3603_z29)
ob_bloco_wooden_wall_5049_3604_z0 = bpy.data.objects.new('Bloco_wooden_wall_5049_3604_z0', me_bloco_wooden_wall_5049_3604_z0)
ob_pisos_lajes = bpy.data.objects.new('Pisos_Lajes', None)
ob_piso_grass_5050_3599_z0 = bpy.data.objects.new('Piso_grass_5050_3599_z0', me_piso_grass_5050_3599_z0)
ob_piso_grass_5051_3599_z0 = bpy.data.objects.new('Piso_grass_5051_3599_z0', me_piso_grass_5051_3599_z0)
ob_piso_grass_5052_3599_z0 = bpy.data.objects.new('Piso_grass_5052_3599_z0', me_piso_grass_5052_3599_z0)
ob_piso_grass_5053_3599_z0 = bpy.data.objects.new('Piso_grass_5053_3599_z0', me_piso_grass_5053_3599_z0)
ob_piso_grass_5054_3599_z0 = bpy.data.objects.new('Piso_grass_5054_3599_z0', me_piso_grass_5054_3599_z0)
ob_piso_grass_5055_3599_z0 = bpy.data.objects.new('Piso_grass_5055_3599_z0', me_piso_grass_5055_3599_z0)
ob_moveis_decoracoes = bpy.data.objects.new('Moveis_Decoracoes', None)
ob_movel_white_poppies_5049_3599_z0 = bpy.data.objects.new('Movel_white_poppies_5049_3599_z0', me_movel_white_poppies_5049_3599_z0)
ob_movel_white_poppies_5050_3599_z0 = bpy.data.objects.new('Movel_white_poppies_5050_3599_z0', me_movel_white_poppies_5050_3599_z0)
ob_movel_white_poppies_5051_3599_z0 = bpy.data.objects.new('Movel_white_poppies_5051_3599_z0', me_movel_white_poppies_5051_3599_z0)
ob_movel_white_poppies_5052_3599_z0 = bpy.data.objects.new('Movel_white_poppies_5052_3599_z0', me_movel_white_poppies_5052_3599_z0)
ob_movel_white_poppies_5053_3599_z0 = bpy.data.objects.new('Movel_white_poppies_5053_3599_z0', me_movel_white_poppies_5053_3599_z0)
ob_movel_white_poppies_5054_3599_z0 = bpy.data.objects.new('Movel_white_poppies_5054_3599_z0', me_movel_white_poppies_5054_3599_z0)
ob_movel_white_poppies_5055_3599_z0 = bpy.data.objects.new('Movel_white_poppies_5055_3599_z0', me_movel_white_poppies_5055_3599_z0)
ob_movel_lava_5050_3604_z0 = bpy.data.objects.new('Movel_lava_5050_3604_z0', me_movel_lava_5050_3604_z0)
ob_movel_lava_5051_3604_z0 = bpy.data.objects.new('Movel_lava_5051_3604_z0', me_movel_lava_5051_3604_z0)
ob_movel_lava_5052_3604_z0 = bpy.data.objects.new('Movel_lava_5052_3604_z0', me_movel_lava_5052_3604_z0)
ob_movel_lava_5052_3604_z0_001 = bpy.data.objects.new('Movel_lava_5052_3604_z0.001', me_movel_lava_5052_3604_z0_001)
ob_movel_lava_5053_3604_z0 = bpy.data.objects.new('Movel_lava_5053_3604_z0', me_movel_lava_5053_3604_z0)
ob_movel_lava_5054_3604_z0 = bpy.data.objects.new('Movel_lava_5054_3604_z0', me_movel_lava_5054_3604_z0)
ob_movel_lava_5055_3604_z0 = bpy.data.objects.new('Movel_lava_5055_3604_z0', me_movel_lava_5055_3604_z0)
ob_telhado_vertente_sul = bpy.data.objects.new('Telhado_Vertente_Sul', None)
ob_telha_5048_3600_z20 = bpy.data.objects.new('Telha_5048_3600_z20', me_telha_5048_3600_z20)
ob_telha_5049_3600_z20 = bpy.data.objects.new('Telha_5049_3600_z20', me_telha_5049_3600_z20)
ob_telha_5050_3600_z20 = bpy.data.objects.new('Telha_5050_3600_z20', me_telha_5050_3600_z20)
ob_telha_5048_3601_z23 = bpy.data.objects.new('Telha_5048_3601_z23', me_telha_5048_3601_z23)
ob_telha_5049_3601_z23 = bpy.data.objects.new('Telha_5049_3601_z23', me_telha_5049_3601_z23)
ob_telha_5050_3601_z23 = bpy.data.objects.new('Telha_5050_3601_z23', me_telha_5050_3601_z23)
ob_telha_5048_3602_z26 = bpy.data.objects.new('Telha_5048_3602_z26', me_telha_5048_3602_z26)
ob_telha_5049_3602_z26 = bpy.data.objects.new('Telha_5049_3602_z26', me_telha_5049_3602_z26)
ob_telha_5050_3602_z26 = bpy.data.objects.new('Telha_5050_3602_z26', me_telha_5050_3602_z26)
ob_telha_5048_3603_z29 = bpy.data.objects.new('Telha_5048_3603_z29', me_telha_5048_3603_z29)
ob_telha_5049_3603_z29 = bpy.data.objects.new('Telha_5049_3603_z29', me_telha_5049_3603_z29)
ob_telha_5050_3603_z29 = bpy.data.objects.new('Telha_5050_3603_z29', me_telha_5050_3603_z29)
ob_telhado_cumeeira = bpy.data.objects.new('Telhado_Cumeeira', None)
ob_telha_5048_3604_z32 = bpy.data.objects.new('Telha_5048_3604_z32', me_telha_5048_3604_z32)
ob_telha_5049_3604_z32 = bpy.data.objects.new('Telha_5049_3604_z32', me_telha_5049_3604_z32)
ob_telha_5050_3604_z32 = bpy.data.objects.new('Telha_5050_3604_z32', me_telha_5050_3604_z32)

# ---- transforms, parenting, visibility, modifiers, constraints
ob_parede_externa_norte_y3599_x5048_5049.location = (-3.0, -2.5, 0.0)
ob_parede_externa_norte_y3599_x5048_5049.empty_display_type = 'CUBE'
ob_bloco_wooden_wall_5048_3599_z0.parent = ob_parede_externa_norte_y3599_x5048_5049
ob_bloco_wooden_wall_5048_3599_z0.matrix_parent_inverse = Matrix(((1.0, -0.0, 0.0, 3.0), (-0.0, 1.0, -0.0, 2.5), (0.0, -0.0, 1.0, -0.0), (-0.0, 0.0, -0.0, 1.0)))
ob_bloco_wooden_wall_5048_3599_z0.location = (-3.5, -2.825, 1.2)
ob_bloco_wooden_wall_5049_3599_z0.parent = ob_parede_externa_norte_y3599_x5048_5049
ob_bloco_wooden_wall_5049_3599_z0.matrix_parent_inverse = Matrix(((1.0, -0.0, 0.0, 3.0), (-0.0, 1.0, -0.0, 2.5), (0.0, -0.0, 1.0, -0.0), (-0.0, 0.0, -0.0, 1.0)))
ob_bloco_wooden_wall_5049_3599_z0.location = (-2.5, -2.825, 1.2)
ob_parede_externa_sul_y3604_x5049_5049.location = (-2.5, 2.5, 2.4)
ob_parede_externa_sul_y3604_x5049_5049.empty_display_type = 'CUBE'
ob_bloco_wooden_wall_5049_3604_z20.parent = ob_parede_externa_sul_y3604_x5049_5049
ob_bloco_wooden_wall_5049_3604_z20.matrix_parent_inverse = Matrix(((1.0, -0.0, 0.0, 2.5), (-0.0, 1.0, -0.0, -2.5), (0.0, -0.0, 1.0, -2.4), (-0.0, 0.0, -0.0, 1.0)))
ob_bloco_wooden_wall_5049_3604_z20.location = (-2.5, 2.175, 2.58)
ob_bloco_wooden_wall_5049_3604_z23.parent = ob_parede_externa_sul_y3604_x5049_5049
ob_bloco_wooden_wall_5049_3604_z23.matrix_parent_inverse = Matrix(((1.0, -0.0, 0.0, 2.5), (-0.0, 1.0, -0.0, -2.5), (0.0, -0.0, 1.0, -2.4), (-0.0, 0.0, -0.0, 1.0)))
ob_bloco_wooden_wall_5049_3604_z23.location = (-2.5, 2.175, 2.94)
ob_bloco_wooden_wall_5049_3604_z26.parent = ob_parede_externa_sul_y3604_x5049_5049
ob_bloco_wooden_wall_5049_3604_z26.matrix_parent_inverse = Matrix(((1.0, -0.0, 0.0, 2.5), (-0.0, 1.0, -0.0, -2.5), (0.0, -0.0, 1.0, -2.4), (-0.0, 0.0, -0.0, 1.0)))
ob_bloco_wooden_wall_5049_3604_z26.location = (-2.5, 2.175, 3.3)
ob_parede_externa_leste_x5049_y3600_3604.location = (-2.5, 0.5, 0.0)
ob_parede_externa_leste_x5049_y3600_3604.empty_display_type = 'CUBE'
ob_bloco_wooden_wall_5049_3600_z0.parent = ob_parede_externa_leste_x5049_y3600_3604
ob_bloco_wooden_wall_5049_3600_z0.matrix_parent_inverse = Matrix(((1.0, -0.0, 0.0, 2.5), (-0.0, 1.0, -0.0, -0.5), (0.0, -0.0, 1.0, -0.0), (-0.0, 0.0, -0.0, 1.0)))
ob_bloco_wooden_wall_5049_3600_z0.location = (-2.825, -1.5, 1.2)
ob_bloco_wooden_wall_5049_3600_z20.parent = ob_parede_externa_leste_x5049_y3600_3604
ob_bloco_wooden_wall_5049_3600_z20.matrix_parent_inverse = Matrix(((1.0, -0.0, 0.0, 2.5), (-0.0, 1.0, -0.0, -0.5), (0.0, -0.0, 1.0, -0.0), (-0.0, 0.0, -0.0, 1.0)))
ob_bloco_wooden_wall_5049_3600_z20.location = (-2.825, -1.5, 2.58)
ob_bloco_wooden_wall_5049_3601_z20.parent = ob_parede_externa_leste_x5049_y3600_3604
ob_bloco_wooden_wall_5049_3601_z20.matrix_parent_inverse = Matrix(((1.0, -0.0, 0.0, 2.5), (-0.0, 1.0, -0.0, -0.5), (0.0, -0.0, 1.0, -0.0), (-0.0, 0.0, -0.0, 1.0)))
ob_bloco_wooden_wall_5049_3601_z20.location = (-2.825, -0.5, 2.58)
ob_bloco_wooden_wall_5049_3601_z23.parent = ob_parede_externa_leste_x5049_y3600_3604
ob_bloco_wooden_wall_5049_3601_z23.matrix_parent_inverse = Matrix(((1.0, -0.0, 0.0, 2.5), (-0.0, 1.0, -0.0, -0.5), (0.0, -0.0, 1.0, -0.0), (-0.0, 0.0, -0.0, 1.0)))
ob_bloco_wooden_wall_5049_3601_z23.location = (-2.825, -0.5, 2.94)
ob_bloco_wooden_wall_5049_3602_z20.parent = ob_parede_externa_leste_x5049_y3600_3604
ob_bloco_wooden_wall_5049_3602_z20.matrix_parent_inverse = Matrix(((1.0, -0.0, 0.0, 2.5), (-0.0, 1.0, -0.0, -0.5), (0.0, -0.0, 1.0, -0.0), (-0.0, 0.0, -0.0, 1.0)))
ob_bloco_wooden_wall_5049_3602_z20.location = (-2.825, 0.5, 2.58)
ob_bloco_wooden_wall_5049_3602_z23.parent = ob_parede_externa_leste_x5049_y3600_3604
ob_bloco_wooden_wall_5049_3602_z23.matrix_parent_inverse = Matrix(((1.0, -0.0, 0.0, 2.5), (-0.0, 1.0, -0.0, -0.5), (0.0, -0.0, 1.0, -0.0), (-0.0, 0.0, -0.0, 1.0)))
ob_bloco_wooden_wall_5049_3602_z23.location = (-2.825, 0.5, 2.94)
ob_bloco_wooden_wall_5049_3602_z26.parent = ob_parede_externa_leste_x5049_y3600_3604
ob_bloco_wooden_wall_5049_3602_z26.matrix_parent_inverse = Matrix(((1.0, -0.0, 0.0, 2.5), (-0.0, 1.0, -0.0, -0.5), (0.0, -0.0, 1.0, -0.0), (-0.0, 0.0, -0.0, 1.0)))
ob_bloco_wooden_wall_5049_3602_z26.location = (-2.825, 0.5, 3.3)
ob_bloco_wooden_wall_5049_3603_z20.parent = ob_parede_externa_leste_x5049_y3600_3604
ob_bloco_wooden_wall_5049_3603_z20.matrix_parent_inverse = Matrix(((1.0, -0.0, 0.0, 2.5), (-0.0, 1.0, -0.0, -0.5), (0.0, -0.0, 1.0, -0.0), (-0.0, 0.0, -0.0, 1.0)))
ob_bloco_wooden_wall_5049_3603_z20.location = (-2.825, 1.5, 2.58)
ob_bloco_wooden_wall_5049_3603_z23.parent = ob_parede_externa_leste_x5049_y3600_3604
ob_bloco_wooden_wall_5049_3603_z23.matrix_parent_inverse = Matrix(((1.0, -0.0, 0.0, 2.5), (-0.0, 1.0, -0.0, -0.5), (0.0, -0.0, 1.0, -0.0), (-0.0, 0.0, -0.0, 1.0)))
ob_bloco_wooden_wall_5049_3603_z23.location = (-2.825, 1.5, 2.94)
ob_bloco_wooden_wall_5049_3603_z26.parent = ob_parede_externa_leste_x5049_y3600_3604
ob_bloco_wooden_wall_5049_3603_z26.matrix_parent_inverse = Matrix(((1.0, -0.0, 0.0, 2.5), (-0.0, 1.0, -0.0, -0.5), (0.0, -0.0, 1.0, -0.0), (-0.0, 0.0, -0.0, 1.0)))
ob_bloco_wooden_wall_5049_3603_z26.location = (-2.825, 1.5, 3.3)
ob_bloco_wooden_wall_5049_3603_z29.parent = ob_parede_externa_leste_x5049_y3600_3604
ob_bloco_wooden_wall_5049_3603_z29.matrix_parent_inverse = Matrix(((1.0, -0.0, 0.0, 2.5), (-0.0, 1.0, -0.0, -0.5), (0.0, -0.0, 1.0, -0.0), (-0.0, 0.0, -0.0, 1.0)))
ob_bloco_wooden_wall_5049_3603_z29.location = (-2.825, 1.5, 3.66)
ob_bloco_wooden_wall_5049_3604_z0.parent = ob_parede_externa_leste_x5049_y3600_3604
ob_bloco_wooden_wall_5049_3604_z0.matrix_parent_inverse = Matrix(((1.0, -0.0, 0.0, 2.5), (-0.0, 1.0, -0.0, -0.5), (0.0, -0.0, 1.0, -0.0), (-0.0, 0.0, -0.0, 1.0)))
ob_bloco_wooden_wall_5049_3604_z0.location = (-2.825, 2.5, 1.2)
ob_pisos_lajes.location = (0.0, 0.0, 0.0)
ob_pisos_lajes.empty_display_type = 'CUBE'
ob_piso_grass_5050_3599_z0.parent = ob_pisos_lajes
ob_piso_grass_5050_3599_z0.location = (-1.5, -2.5, -0.05)
ob_piso_grass_5051_3599_z0.parent = ob_pisos_lajes
ob_piso_grass_5051_3599_z0.location = (-0.5, -2.5, -0.05)
ob_piso_grass_5052_3599_z0.parent = ob_pisos_lajes
ob_piso_grass_5052_3599_z0.location = (0.5, -2.5, -0.05)
ob_piso_grass_5053_3599_z0.parent = ob_pisos_lajes
ob_piso_grass_5053_3599_z0.location = (1.5, -2.5, -0.05)
ob_piso_grass_5054_3599_z0.parent = ob_pisos_lajes
ob_piso_grass_5054_3599_z0.location = (2.5, -2.5, -0.05)
ob_piso_grass_5055_3599_z0.parent = ob_pisos_lajes
ob_piso_grass_5055_3599_z0.location = (3.5, -2.5, -0.05)
ob_moveis_decoracoes.location = (0.0, 0.0, 0.0)
ob_moveis_decoracoes.empty_display_type = 'CUBE'
ob_movel_white_poppies_5049_3599_z0.parent = ob_moveis_decoracoes
ob_movel_white_poppies_5049_3599_z0.location = (-2.5, -2.5, 0.06)
ob_movel_white_poppies_5050_3599_z0.parent = ob_moveis_decoracoes
ob_movel_white_poppies_5050_3599_z0.location = (-1.5, -2.5, 0.06)
ob_movel_white_poppies_5051_3599_z0.parent = ob_moveis_decoracoes
ob_movel_white_poppies_5051_3599_z0.location = (-0.5, -2.5, 0.06)
ob_movel_white_poppies_5052_3599_z0.parent = ob_moveis_decoracoes
ob_movel_white_poppies_5052_3599_z0.location = (0.5, -2.5, 0.06)
ob_movel_white_poppies_5053_3599_z0.parent = ob_moveis_decoracoes
ob_movel_white_poppies_5053_3599_z0.location = (1.5, -2.5, 0.06)
ob_movel_white_poppies_5054_3599_z0.parent = ob_moveis_decoracoes
ob_movel_white_poppies_5054_3599_z0.location = (2.5, -2.5, 0.06)
ob_movel_white_poppies_5055_3599_z0.parent = ob_moveis_decoracoes
ob_movel_white_poppies_5055_3599_z0.location = (3.5, -2.5, 0.06)
ob_movel_lava_5050_3604_z0.parent = ob_moveis_decoracoes
ob_movel_lava_5050_3604_z0.location = (-1.5, 2.5, 0.06)
ob_movel_lava_5051_3604_z0.parent = ob_moveis_decoracoes
ob_movel_lava_5051_3604_z0.location = (-0.5, 2.5, 0.06)
ob_movel_lava_5052_3604_z0.parent = ob_moveis_decoracoes
ob_movel_lava_5052_3604_z0.location = (0.5, 2.5, 0.06)
ob_movel_lava_5052_3604_z0_001.parent = ob_moveis_decoracoes
ob_movel_lava_5052_3604_z0_001.location = (0.5, 2.5, 0.06)
ob_movel_lava_5053_3604_z0.parent = ob_moveis_decoracoes
ob_movel_lava_5053_3604_z0.location = (1.5, 2.5, 0.06)
ob_movel_lava_5054_3604_z0.parent = ob_moveis_decoracoes
ob_movel_lava_5054_3604_z0.location = (2.5, 2.5, 0.06)
ob_movel_lava_5055_3604_z0.parent = ob_moveis_decoracoes
ob_movel_lava_5055_3604_z0.location = (3.5, 2.5, 0.06)
ob_telhado_vertente_sul.location = (-2.5, 0.0, 2.4)
ob_telhado_vertente_sul.empty_display_type = 'CUBE'
ob_telhado_vertente_sul.empty_display_size = 2.0
ob_telha_5048_3600_z20.parent = ob_telhado_vertente_sul
ob_telha_5048_3600_z20.matrix_parent_inverse = Matrix(((1.0, -0.0, 0.0, 2.5), (-0.0, 1.0, -0.0, 0.0), (0.0, -0.0, 1.0, -2.4), (-0.0, 0.0, -0.0, 1.0)))
ob_telha_5048_3600_z20.location = (-3.5, -1.5, 2.573)
ob_telha_5049_3600_z20.parent = ob_telhado_vertente_sul
ob_telha_5049_3600_z20.matrix_parent_inverse = Matrix(((1.0, -0.0, 0.0, 2.5), (-0.0, 1.0, -0.0, 0.0), (0.0, -0.0, 1.0, -2.4), (-0.0, 0.0, -0.0, 1.0)))
ob_telha_5049_3600_z20.location = (-2.5, -1.5, 2.573)
ob_telha_5050_3600_z20.parent = ob_telhado_vertente_sul
ob_telha_5050_3600_z20.matrix_parent_inverse = Matrix(((1.0, -0.0, 0.0, 2.5), (-0.0, 1.0, -0.0, 0.0), (0.0, -0.0, 1.0, -2.4), (-0.0, 0.0, -0.0, 1.0)))
ob_telha_5050_3600_z20.location = (-1.5, -1.5, 2.573)
ob_telha_5048_3601_z23.parent = ob_telhado_vertente_sul
ob_telha_5048_3601_z23.matrix_parent_inverse = Matrix(((1.0, -0.0, 0.0, 2.5), (-0.0, 1.0, -0.0, 0.0), (0.0, -0.0, 1.0, -2.4), (-0.0, 0.0, -0.0, 1.0)))
ob_telha_5048_3601_z23.location = (-3.5, -0.5, 2.933)
ob_telha_5049_3601_z23.parent = ob_telhado_vertente_sul
ob_telha_5049_3601_z23.matrix_parent_inverse = Matrix(((1.0, -0.0, 0.0, 2.5), (-0.0, 1.0, -0.0, 0.0), (0.0, -0.0, 1.0, -2.4), (-0.0, 0.0, -0.0, 1.0)))
ob_telha_5049_3601_z23.location = (-2.5, -0.5, 2.933)
ob_telha_5050_3601_z23.parent = ob_telhado_vertente_sul
ob_telha_5050_3601_z23.matrix_parent_inverse = Matrix(((1.0, -0.0, 0.0, 2.5), (-0.0, 1.0, -0.0, 0.0), (0.0, -0.0, 1.0, -2.4), (-0.0, 0.0, -0.0, 1.0)))
ob_telha_5050_3601_z23.location = (-1.5, -0.5, 2.933)
ob_telha_5048_3602_z26.parent = ob_telhado_vertente_sul
ob_telha_5048_3602_z26.matrix_parent_inverse = Matrix(((1.0, -0.0, 0.0, 2.5), (-0.0, 1.0, -0.0, 0.0), (0.0, -0.0, 1.0, -2.4), (-0.0, 0.0, -0.0, 1.0)))
ob_telha_5048_3602_z26.location = (-3.5, 0.5, 3.293)
ob_telha_5049_3602_z26.parent = ob_telhado_vertente_sul
ob_telha_5049_3602_z26.matrix_parent_inverse = Matrix(((1.0, -0.0, 0.0, 2.5), (-0.0, 1.0, -0.0, 0.0), (0.0, -0.0, 1.0, -2.4), (-0.0, 0.0, -0.0, 1.0)))
ob_telha_5049_3602_z26.location = (-2.5, 0.5, 3.293)
ob_telha_5050_3602_z26.parent = ob_telhado_vertente_sul
ob_telha_5050_3602_z26.matrix_parent_inverse = Matrix(((1.0, -0.0, 0.0, 2.5), (-0.0, 1.0, -0.0, 0.0), (0.0, -0.0, 1.0, -2.4), (-0.0, 0.0, -0.0, 1.0)))
ob_telha_5050_3602_z26.location = (-1.5, 0.5, 3.293)
ob_telha_5048_3603_z29.parent = ob_telhado_vertente_sul
ob_telha_5048_3603_z29.matrix_parent_inverse = Matrix(((1.0, -0.0, 0.0, 2.5), (-0.0, 1.0, -0.0, 0.0), (0.0, -0.0, 1.0, -2.4), (-0.0, 0.0, -0.0, 1.0)))
ob_telha_5048_3603_z29.location = (-3.5, 1.5, 3.653)
ob_telha_5049_3603_z29.parent = ob_telhado_vertente_sul
ob_telha_5049_3603_z29.matrix_parent_inverse = Matrix(((1.0, -0.0, 0.0, 2.5), (-0.0, 1.0, -0.0, 0.0), (0.0, -0.0, 1.0, -2.4), (-0.0, 0.0, -0.0, 1.0)))
ob_telha_5049_3603_z29.location = (-2.5, 1.5, 3.653)
ob_telha_5050_3603_z29.parent = ob_telhado_vertente_sul
ob_telha_5050_3603_z29.matrix_parent_inverse = Matrix(((1.0, -0.0, 0.0, 2.5), (-0.0, 1.0, -0.0, 0.0), (0.0, -0.0, 1.0, -2.4), (-0.0, 0.0, -0.0, 1.0)))
ob_telha_5050_3603_z29.location = (-1.5, 1.5, 3.653)
ob_telhado_cumeeira.location = (-2.5, 2.5, 3.84)
ob_telhado_cumeeira.empty_display_type = 'CUBE'
ob_telhado_cumeeira.empty_display_size = 2.0
ob_telha_5048_3604_z32.parent = ob_telhado_cumeeira
ob_telha_5048_3604_z32.matrix_parent_inverse = Matrix(((1.0, -0.0, 0.0, 2.5), (-0.0, 1.0, -0.0, -2.5), (0.0, -0.0, 1.0, -3.84), (-0.0, 0.0, -0.0, 1.0)))
ob_telha_5048_3604_z32.location = (-3.5, 2.5, 3.953)
ob_telha_5049_3604_z32.parent = ob_telhado_cumeeira
ob_telha_5049_3604_z32.matrix_parent_inverse = Matrix(((1.0, -0.0, 0.0, 2.5), (-0.0, 1.0, -0.0, -2.5), (0.0, -0.0, 1.0, -3.84), (-0.0, 0.0, -0.0, 1.0)))
ob_telha_5049_3604_z32.location = (-2.5, 2.5, 3.953)
ob_telha_5050_3604_z32.parent = ob_telhado_cumeeira
ob_telha_5050_3604_z32.matrix_parent_inverse = Matrix(((1.0, -0.0, 0.0, 2.5), (-0.0, 1.0, -0.0, -2.5), (0.0, -0.0, 1.0, -3.84), (-0.0, 0.0, -0.0, 1.0)))
ob_telha_5050_3604_z32.location = (-1.5, 2.5, 3.953)

# ---- collection membership
col_01_paredes_externas.objects.link(ob_parede_externa_norte_y3599_x5048_5049)
col_01_paredes_externas.objects.link(ob_bloco_wooden_wall_5048_3599_z0)
col_01_paredes_externas.objects.link(ob_bloco_wooden_wall_5049_3599_z0)
col_01_paredes_externas.objects.link(ob_parede_externa_sul_y3604_x5049_5049)
col_01_paredes_externas.objects.link(ob_bloco_wooden_wall_5049_3604_z20)
col_01_paredes_externas.objects.link(ob_bloco_wooden_wall_5049_3604_z23)
col_01_paredes_externas.objects.link(ob_bloco_wooden_wall_5049_3604_z26)
col_01_paredes_externas.objects.link(ob_parede_externa_leste_x5049_y3600_3604)
col_01_paredes_externas.objects.link(ob_bloco_wooden_wall_5049_3600_z0)
col_01_paredes_externas.objects.link(ob_bloco_wooden_wall_5049_3600_z20)
col_01_paredes_externas.objects.link(ob_bloco_wooden_wall_5049_3601_z20)
col_01_paredes_externas.objects.link(ob_bloco_wooden_wall_5049_3601_z23)
col_01_paredes_externas.objects.link(ob_bloco_wooden_wall_5049_3602_z20)
col_01_paredes_externas.objects.link(ob_bloco_wooden_wall_5049_3602_z23)
col_01_paredes_externas.objects.link(ob_bloco_wooden_wall_5049_3602_z26)
col_01_paredes_externas.objects.link(ob_bloco_wooden_wall_5049_3603_z20)
col_01_paredes_externas.objects.link(ob_bloco_wooden_wall_5049_3603_z23)
col_01_paredes_externas.objects.link(ob_bloco_wooden_wall_5049_3603_z26)
col_01_paredes_externas.objects.link(ob_bloco_wooden_wall_5049_3603_z29)
col_01_paredes_externas.objects.link(ob_bloco_wooden_wall_5049_3604_z0)
col_03_pisos_escadas.objects.link(ob_pisos_lajes)
col_03_pisos_escadas.objects.link(ob_piso_grass_5050_3599_z0)
col_03_pisos_escadas.objects.link(ob_piso_grass_5051_3599_z0)
col_03_pisos_escadas.objects.link(ob_piso_grass_5052_3599_z0)
col_03_pisos_escadas.objects.link(ob_piso_grass_5053_3599_z0)
col_03_pisos_escadas.objects.link(ob_piso_grass_5054_3599_z0)
col_03_pisos_escadas.objects.link(ob_piso_grass_5055_3599_z0)
col_04_moveis_decoracoes.objects.link(ob_moveis_decoracoes)
col_04_moveis_decoracoes.objects.link(ob_movel_white_poppies_5049_3599_z0)
col_04_moveis_decoracoes.objects.link(ob_movel_white_poppies_5050_3599_z0)
col_04_moveis_decoracoes.objects.link(ob_movel_white_poppies_5051_3599_z0)
col_04_moveis_decoracoes.objects.link(ob_movel_white_poppies_5052_3599_z0)
col_04_moveis_decoracoes.objects.link(ob_movel_white_poppies_5053_3599_z0)
col_04_moveis_decoracoes.objects.link(ob_movel_white_poppies_5054_3599_z0)
col_04_moveis_decoracoes.objects.link(ob_movel_white_poppies_5055_3599_z0)
col_04_moveis_decoracoes.objects.link(ob_movel_lava_5050_3604_z0)
col_04_moveis_decoracoes.objects.link(ob_movel_lava_5051_3604_z0)
col_04_moveis_decoracoes.objects.link(ob_movel_lava_5052_3604_z0)
col_04_moveis_decoracoes.objects.link(ob_movel_lava_5052_3604_z0_001)
col_04_moveis_decoracoes.objects.link(ob_movel_lava_5053_3604_z0)
col_04_moveis_decoracoes.objects.link(ob_movel_lava_5054_3604_z0)
col_04_moveis_decoracoes.objects.link(ob_movel_lava_5055_3604_z0)
col_05_telhado.objects.link(ob_telhado_vertente_sul)
col_05_telhado.objects.link(ob_telha_5048_3600_z20)
col_05_telhado.objects.link(ob_telha_5049_3600_z20)
col_05_telhado.objects.link(ob_telha_5050_3600_z20)
col_05_telhado.objects.link(ob_telha_5048_3601_z23)
col_05_telhado.objects.link(ob_telha_5049_3601_z23)
col_05_telhado.objects.link(ob_telha_5050_3601_z23)
col_05_telhado.objects.link(ob_telha_5048_3602_z26)
col_05_telhado.objects.link(ob_telha_5049_3602_z26)
col_05_telhado.objects.link(ob_telha_5050_3602_z26)
col_05_telhado.objects.link(ob_telha_5048_3603_z29)
col_05_telhado.objects.link(ob_telha_5049_3603_z29)
col_05_telhado.objects.link(ob_telha_5050_3603_z29)
col_05_telhado.objects.link(ob_telhado_cumeeira)
col_05_telhado.objects.link(ob_telha_5048_3604_z32)
col_05_telhado.objects.link(ob_telha_5049_3604_z32)
col_05_telhado.objects.link(ob_telha_5050_3604_z32)

# ---- scene / render settings (as saved in the file)
scene.frame_start = 1; scene.frame_end = 250; scene.frame_set(1)
scene.render.engine = 'BLENDER_EEVEE_NEXT'
scene.render.bake_bias = 0.0
scene.render.bake_samples = 0
scene.cycles.sampling_pattern = 'TABULATED_SOBOL'
scene.eevee.use_volume_custom_range = False
bpy.context.view_layer.update()

# ---- added for rendering (the .blend has no active camera and no usable light): camera, sun + grey world if the file has none
cam_auto = bpy.data.cameras.new('AutoCamera')
cam_auto.lens = 50.0
cam_auto.sensor_width = 36.0
cam_auto.clip_end = 1000.0
ob_auto_camera = bpy.data.objects.new('AutoCamera', cam_auto)
scene.collection.objects.link(ob_auto_camera)
ob_auto_camera.location = (10.0714, -12.0856, 10.1071)
ob_auto_camera.rotation_euler = (1.09748, -7.21219e-08, 0.694738)
scene.camera = ob_auto_camera
light_auto_sun = bpy.data.lights.new('AutoSun', 'SUN')
light_auto_sun.energy = 3.0
light_auto_sun.angle = 0.0523599
ob_auto_sun = bpy.data.objects.new('AutoSun', light_auto_sun)
scene.collection.objects.link(ob_auto_sun)
ob_auto_sun.rotation_euler = (0.872665, 0.174533, 0.523599)
if scene.world is None:
    world_auto = bpy.data.worlds.new('AutoWorld')
    world_auto.color = (0.3, 0.3, 0.3)
    scene.world = world_auto
bpy.context.view_layer.update()
